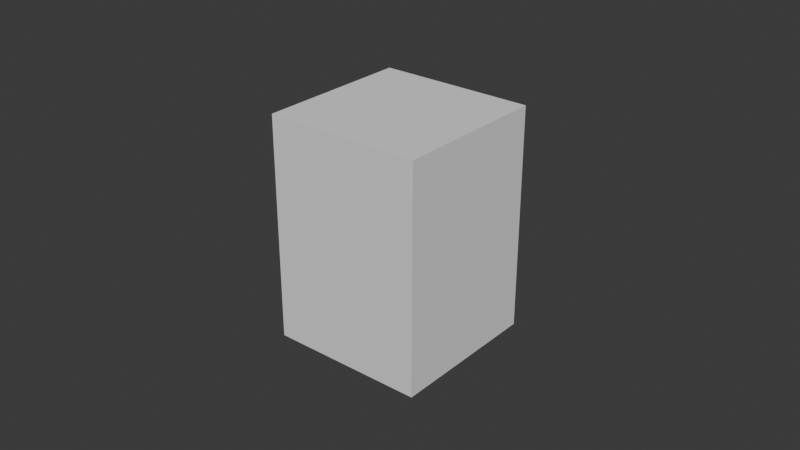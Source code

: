 # Source: EXP-BPY-002-20261102T112024-0300-concurrent_Z72.blend  (saved by Blender 5.4.4; exported with 4.5.12 LTS)
import bpy
from mathutils import Matrix  # noqa: F401  (used for matrix-valued properties, if any)

bpy.ops.wm.read_factory_settings(use_empty=True)
scene = bpy.context.scene
scene.name = 'Scene'

# ---- collections
col_collection = bpy.data.collections.new('Collection'); scene.collection.children.link(col_collection)

# ---- world
world_world = bpy.data.worlds.new('World'); scene.world = world_world
world_world.use_nodes = True; world_world.node_tree.nodes.clear()
_N = world_world.node_tree.nodes; _L = world_world.node_tree.links
n0 = _N.new('ShaderNodeOutputWorld'); n0.name = 'World Output'; n0.location = (200, 100)
n1 = _N.new('ShaderNodeBackground'); n1.name = 'Background'; n1.location = (-200, 100)
n1.inputs[0].default_value = (0.05088, 0.05088, 0.05088, 1.0)
_L.new(n1.outputs[0], n0.inputs[0])
n0.is_active_output = True
world_world.color = (0.05088, 0.05088, 0.05088)
world_world.sun_shadow_jitter_overblur = 0.0

# ---- meshes
me_exp_bpy_001_cube_20261102t105936_mesh = bpy.data.meshes.new('EXP-BPY-001_Cube_20261102T105936_Mesh')
me_exp_bpy_001_cube_20261102t105936_mesh.from_pydata([(-0.025, -0.025, -0.036), (0.025, -0.025, -0.036), (0.025, 0.025, -0.036), (-0.025, 0.025, -0.036), (-0.025, -0.025, 0.036), (0.025, -0.025, 0.036), (0.025, 0.025, 0.036), (-0.025, 0.025, 0.036)], [], [(0, 3, 2, 1), (4, 5, 6, 7), (0, 1, 5, 4), (1, 2, 6, 5), (2, 3, 7, 6), (3, 0, 4, 7)])
me_exp_bpy_001_cube_20261102t105936_mesh.update()

# ---- objects
ob_exp_bpy_001_cube_20261102t105936 = bpy.data.objects.new('EXP-BPY-001_Cube_20261102T105936', me_exp_bpy_001_cube_20261102t105936_mesh)

# ---- transforms, parenting, visibility, modifiers, constraints
ob_exp_bpy_001_cube_20261102t105936.location = (0.0, 0.0, 0.0)

# ---- collection membership
scene.collection.objects.link(ob_exp_bpy_001_cube_20261102t105936)

# ---- scene / render settings (as saved in the file)
scene.frame_start = 1; scene.frame_end = 250; scene.frame_set(1)
scene.render.engine = 'BLENDER_EEVEE_NEXT'
scene.render.bake_bias = 0.0
scene.render.bake_samples = 0
scene.render.compositor_device = 'GPU'
scene.eevee.use_volume_custom_range = False
scene.eevee.fast_gi_thickness_near = 0.1
scene.eevee.fast_gi_thickness_far = 0.0
scene.eevee.ray_tracing_options.screen_trace_thickness = 0.1
bpy.context.view_layer.update()

# ---- added for rendering (the .blend has no active camera and no usable light): camera, sun
cam_auto = bpy.data.cameras.new('AutoCamera')
cam_auto.lens = 50.0
cam_auto.sensor_width = 36.0
cam_auto.clip_end = 1000.0
ob_auto_camera = bpy.data.objects.new('AutoCamera', cam_auto)
scene.collection.objects.link(ob_auto_camera)
ob_auto_camera.location = (0.185045, -0.222054, 0.148036)
ob_auto_camera.rotation_euler = (1.09748, -7.21219e-08, 0.694738)
scene.camera = ob_auto_camera
light_auto_sun = bpy.data.lights.new('AutoSun', 'SUN')
light_auto_sun.energy = 3.0
light_auto_sun.angle = 0.0523599
ob_auto_sun = bpy.data.objects.new('AutoSun', light_auto_sun)
scene.collection.objects.link(ob_auto_sun)
ob_auto_sun.rotation_euler = (0.872665, 0.174533, 0.523599)
bpy.context.view_layer.update()
